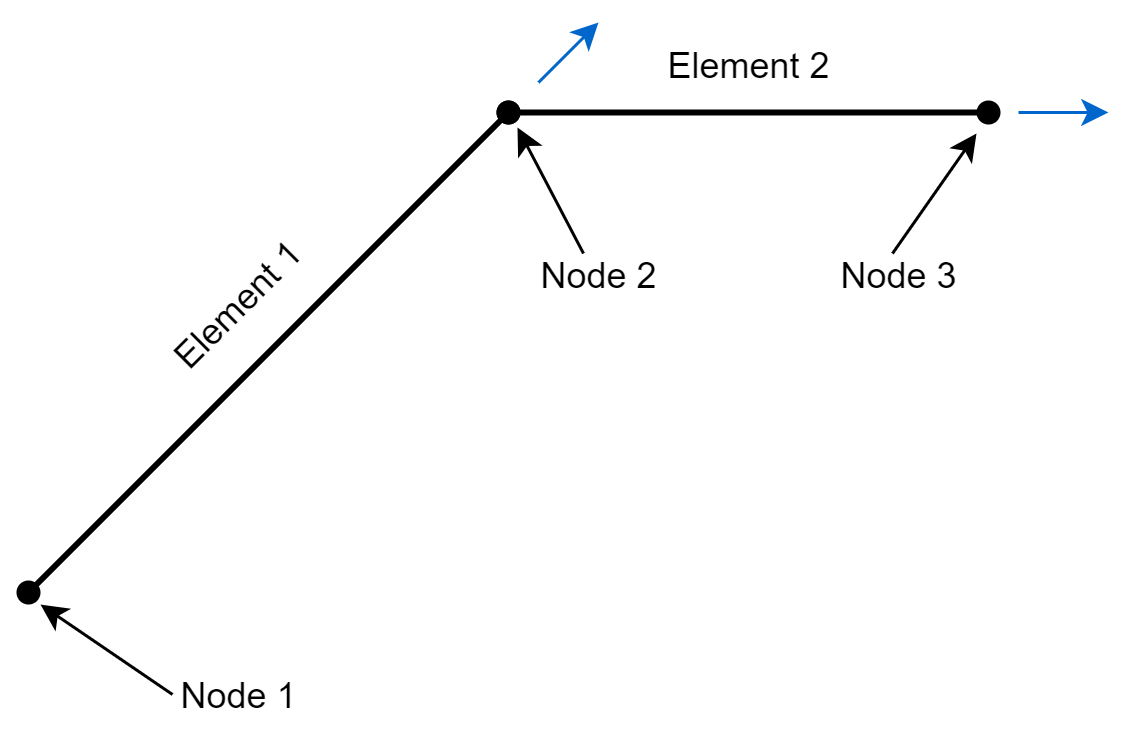

The diagram above was exported from draw.io. Its source (the exported page's mxGraphModel, read from the mxfile embedded in the PNG):
<mxGraphModel dx="392" dy="406" grid="1" gridSize="10" guides="1" tooltips="1" connect="1" arrows="1" fold="1" page="1" pageScale="1" pageWidth="850" pageHeight="1100" background="#ffffff" math="1" shadow="0">
  <root>
    <mxCell id="0" />
    <mxCell id="1" parent="0" />
    <mxCell id="34" value="" style="edgeStyle=none;orthogonalLoop=1;jettySize=auto;html=1;strokeColor=#000000;strokeWidth=2;endArrow=oval;endFill=1;startArrow=oval;startFill=1;" parent="1" edge="1">
      <mxGeometry width="80" relative="1" as="geometry">
        <mxPoint x="320" y="440" as="sourcePoint" />
        <mxPoint x="480" y="440" as="targetPoint" />
        <Array as="points" />
      </mxGeometry>
    </mxCell>
    <mxCell id="35" value="" style="edgeStyle=none;orthogonalLoop=1;jettySize=auto;html=1;strokeColor=#000000;strokeWidth=2;endArrow=oval;endFill=1;startArrow=oval;startFill=1;" parent="1" edge="1">
      <mxGeometry width="80" relative="1" as="geometry">
        <mxPoint x="160" y="600" as="sourcePoint" />
        <mxPoint x="320" y="440" as="targetPoint" />
        <Array as="points" />
      </mxGeometry>
    </mxCell>
    <mxCell id="75" value="&lt;font color=&quot;#000000&quot;&gt;Element 1&lt;/font&gt;" style="text;html=1;align=center;verticalAlign=middle;resizable=0;points=[];autosize=1;strokeColor=none;fillColor=none;rotation=-45;" vertex="1" parent="1">
      <mxGeometry x="190" y="490" width="80" height="30" as="geometry" />
    </mxCell>
    <mxCell id="76" value="&lt;font color=&quot;#000000&quot;&gt;Element 2&lt;/font&gt;" style="text;html=1;align=center;verticalAlign=middle;resizable=0;points=[];autosize=1;strokeColor=none;fillColor=none;rotation=0;" vertex="1" parent="1">
      <mxGeometry x="360" y="410" width="80" height="30" as="geometry" />
    </mxCell>
    <mxCell id="77" value="Node 1" style="text;html=1;align=center;verticalAlign=middle;resizable=0;points=[];autosize=1;strokeColor=none;fillColor=none;fontColor=#000000;" vertex="1" parent="1">
      <mxGeometry x="200" y="620" width="60" height="30" as="geometry" />
    </mxCell>
    <mxCell id="78" value="Node 2" style="text;html=1;align=center;verticalAlign=middle;resizable=0;points=[];autosize=1;strokeColor=none;fillColor=none;fontColor=#000000;" vertex="1" parent="1">
      <mxGeometry x="320" y="480" width="60" height="30" as="geometry" />
    </mxCell>
    <mxCell id="79" value="Node 3" style="text;html=1;align=center;verticalAlign=middle;resizable=0;points=[];autosize=1;strokeColor=none;fillColor=none;fontColor=#000000;" vertex="1" parent="1">
      <mxGeometry x="420" y="480" width="60" height="30" as="geometry" />
    </mxCell>
    <mxCell id="81" value="" style="edgeStyle=none;orthogonalLoop=1;jettySize=auto;html=1;fontColor=#000000;startArrow=classic;startFill=1;endArrow=none;endFill=0;strokeColor=#000000;" edge="1" parent="1">
      <mxGeometry width="80" relative="1" as="geometry">
        <mxPoint x="164" y="604" as="sourcePoint" />
        <mxPoint x="208" y="634" as="targetPoint" />
        <Array as="points" />
      </mxGeometry>
    </mxCell>
    <mxCell id="82" value="" style="edgeStyle=none;orthogonalLoop=1;jettySize=auto;html=1;fontColor=#000000;startArrow=classic;startFill=1;endArrow=none;endFill=0;strokeColor=#000000;" edge="1" parent="1">
      <mxGeometry width="80" relative="1" as="geometry">
        <mxPoint x="323" y="445" as="sourcePoint" />
        <mxPoint x="345" y="487" as="targetPoint" />
        <Array as="points" />
      </mxGeometry>
    </mxCell>
    <mxCell id="83" value="" style="edgeStyle=none;orthogonalLoop=1;jettySize=auto;html=1;fontColor=#000000;startArrow=classic;startFill=1;endArrow=none;endFill=0;strokeColor=#000000;" edge="1" parent="1">
      <mxGeometry width="80" relative="1" as="geometry">
        <mxPoint x="476" y="447" as="sourcePoint" />
        <mxPoint x="448" y="487" as="targetPoint" />
        <Array as="points" />
      </mxGeometry>
    </mxCell>
    <mxCell id="84" value="" style="edgeStyle=none;orthogonalLoop=1;jettySize=auto;html=1;strokeColor=#0066CC;fontColor=#000000;startArrow=classic;startFill=1;endArrow=none;endFill=0;" edge="1" parent="1">
      <mxGeometry width="80" relative="1" as="geometry">
        <mxPoint x="350" y="410" as="sourcePoint" />
        <mxPoint x="330" y="430" as="targetPoint" />
        <Array as="points" />
      </mxGeometry>
    </mxCell>
    <mxCell id="85" value="" style="edgeStyle=none;orthogonalLoop=1;jettySize=auto;html=1;strokeColor=#0066CC;fontColor=#000000;startArrow=classic;startFill=1;endArrow=none;endFill=0;" edge="1" parent="1">
      <mxGeometry width="80" relative="1" as="geometry">
        <mxPoint x="520" y="440" as="sourcePoint" />
        <mxPoint x="490" y="440" as="targetPoint" />
        <Array as="points" />
      </mxGeometry>
    </mxCell>
  </root>
</mxGraphModel>